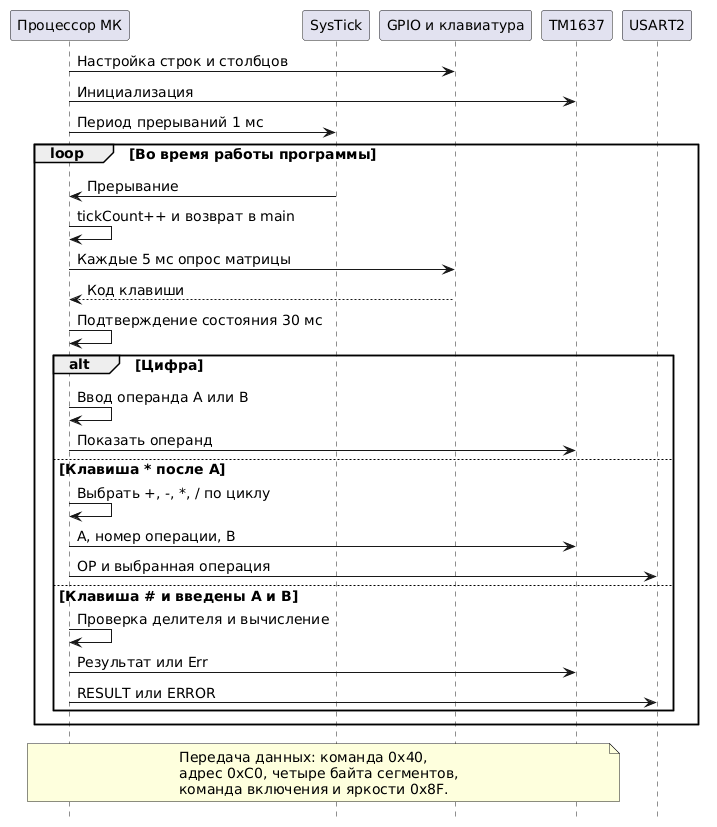

The diagram above was rendered by PlantUML. Its source (embedded in the PNG):
@startuml
skinparam backgroundColor white
skinparam defaultFontName DejaVu Sans
skinparam defaultFontSize 14
hide footbox
participant "Процессор МК" as CPU
participant "SysTick" as ST
participant "GPIO и клавиатура" as KEY
participant "TM1637" as DISP
participant "USART2" as UART
CPU -> KEY: Настройка строк и столбцов
CPU -> DISP: Инициализация
CPU -> ST: Период прерываний 1 мс
loop Во время работы программы
 ST -> CPU: Прерывание
 CPU -> CPU: tickCount++ и возврат в main
 CPU -> KEY: Каждые 5 мс опрос матрицы
 KEY --> CPU: Код клавиши
 CPU -> CPU: Подтверждение состояния 30 мс
 alt Цифра
  CPU -> CPU: Ввод операнда A или B
  CPU -> DISP: Показать операнд
 else Клавиша * после A
  CPU -> CPU: Выбрать +, -, *, / по циклу
  CPU -> DISP: A, номер операции, B
  CPU -> UART: OP и выбранная операция
 else Клавиша # и введены A и B
  CPU -> CPU: Проверка делителя и вычисление
  CPU -> DISP: Результат или Err
  CPU -> UART: RESULT или ERROR
 end
end
note over CPU,DISP
Передача данных: команда 0x40,
адрес 0xC0, четыре байта сегментов,
команда включения и яркости 0x8F.
end note
@enduml